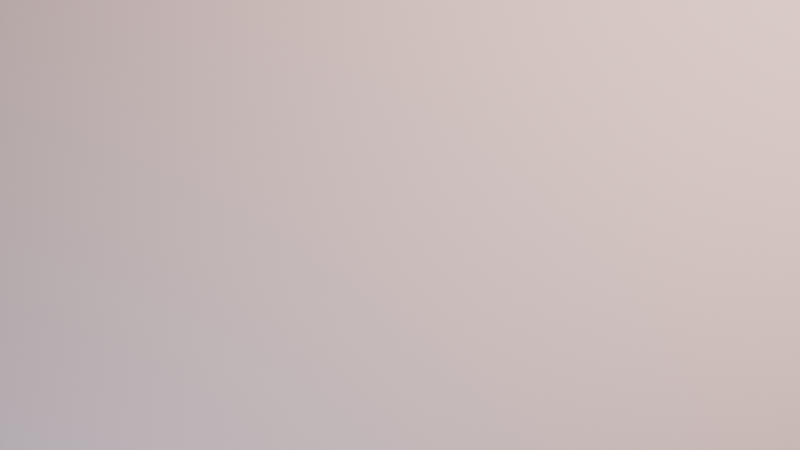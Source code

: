 # Source: base.blend  (saved by Blender 2.93.21; exported with 4.5.12 LTS)
import bpy
from mathutils import Matrix  # noqa: F401  (used for matrix-valued properties, if any)

bpy.ops.wm.read_factory_settings(use_empty=True)
scene = bpy.context.scene
scene.name = 'Scene'

# ---- collections
col_collection = bpy.data.collections.new('Collection'); scene.collection.children.link(col_collection)

# ---- materials (node trees are filled in below, after node groups)
mat_material_001 = bpy.data.materials.new('Material.001')
mat_material_001.preview_render_type = 'CUBE'

# ---- material node trees
mat_material_001.use_nodes = True; mat_material_001.node_tree.nodes.clear()
_N = mat_material_001.node_tree.nodes; _L = mat_material_001.node_tree.links
n0 = _N.new('ShaderNodeBsdfPrincipled'); n0.name = 'Principled BSDF'; n0.location = (10, 300)
n0.distribution = 'GGX'
n0.subsurface_method = 'BURLEY'
n0.inputs[0].default_value = (1.0, 1.0, 1.0, 1.0)
n0.inputs[2].default_value = 0.0
n0.inputs[3].default_value = 1.45
n0.inputs[13].default_value = 0.0
n0.inputs[20].default_value = 0.0
n0.inputs[27].default_value = (0.0, 0.0, 0.0, 1.0)
n0.inputs[28].default_value = 1.0
n1 = _N.new('ShaderNodeOutputMaterial'); n1.name = 'Material Output'; n1.location = (300, 300)
_L.new(n0.outputs[0], n1.inputs[0])
n1.is_active_output = True

# ---- world
world_world = bpy.data.worlds.new('World'); scene.world = world_world
world_world.use_nodes = True; world_world.node_tree.nodes.clear()
_N = world_world.node_tree.nodes; _L = world_world.node_tree.links
n0 = _N.new('ShaderNodeOutputWorld'); n0.name = 'World Output'; n0.location = (300, 300)
n1 = _N.new('ShaderNodeBackground'); n1.name = 'Background'; n1.location = (10, 300)
n1.inputs[0].default_value = (0.05088, 0.05088, 0.05088, 1.0)
_L.new(n1.outputs[0], n0.inputs[0])
n0.is_active_output = True
world_world.color = (0.05088, 0.05088, 0.05088)
world_world.use_sun_shadow = False
world_world.sun_shadow_jitter_overblur = 0.0

# ---- cameras
cam_camera = bpy.data.cameras.new('Camera')
cam_camera.clip_start = 11.0
cam_camera.clip_end = 1e+05
cam_camera.lens = 100.0
cam_camera.ortho_scale = 7.314
cam_camera.dof.use_dof = True
cam_camera.dof.focus_distance = 123.1
cam_camera.dof.aperture_fstop = 1.8
cam_camera.dof.aperture_blades = 10
cam_camera.dof.aperture_rotation = 1.063
cam_camera_001 = bpy.data.cameras.new('Camera.001')
cam_camera_001.clip_start = 33.0
cam_camera_001.clip_end = 1.001e+05

# ---- lights
light_area = bpy.data.lights.new('Area', 'AREA')
light_area.color = (1.0, 0.6357, 0.5496)
light_area.transmission_factor = 0.0
light_area.energy = 1.178e+09
light_area.shadow_soft_size = 7500.0
light_area.shadow_maximum_resolution = 0.006
light_area.use_absolute_resolution = True
light_area.size = 7500.0
light_area.size_y = 1.0
light_area_001 = bpy.data.lights.new('Area.001', 'AREA')
light_area_001.color = (0.5726, 0.7163, 1.0)
light_area_001.transmission_factor = 0.0
light_area_001.use_shadow = False
light_area_001.energy = 1.963e+08
light_area_001.shadow_soft_size = 100.0
light_area_001.shadow_maximum_resolution = 0.006
light_area_001.use_absolute_resolution = True
light_area_001.size = 100.0
light_area_001.size_y = 1.0

# ---- meshes
me_plane = bpy.data.meshes.new('Plane')
me_plane.from_pydata([(-1.0, -1.0, 0.0), (1.0, -1.0, 0.0), (-1.0, 1.0, 0.0), (1.0, 1.0, 0.0)], [], [(0, 1, 3, 2)])
_uv = me_plane.uv_layers.new(name='UVMap')
_uv.uv.foreach_set('vector', [0.0, 0.0, 1.0, 0.0, 1.0, 1.0, 0.0, 1.0])
me_plane.materials.append(mat_material_001)
me_plane.use_remesh_fix_poles = True
me_plane.use_remesh_preserve_attributes = False
me_plane.update()

# ---- objects
ob_camera = bpy.data.objects.new('Camera', cam_camera)
ob_plane = bpy.data.objects.new('Plane', me_plane)
ob_area = bpy.data.objects.new('Area', light_area)
ob_arealightblue = bpy.data.objects.new('AreaLightBlue', light_area_001)
ob_camera_top = bpy.data.objects.new('Camera.top', cam_camera_001)

# ---- transforms, parenting, visibility, modifiers, constraints
ob_camera.location = (2994.0, -431.7, 2691.0)
ob_camera.rotation_euler = (0.8249, 3.984e-05, -4.86)
ob_camera.lock_rotations_4d = False
ob_camera.empty_display_type = 'ARROWS'
ob_camera.color = (0.0, 0.0, 0.0, 0.0)
ob_camera.display_type = 'WIRE'
ob_camera.lineart.crease_threshold = 0.0
ob_plane.location = (0.0, 0.0, 0.0)
ob_plane.scale = (1.211e+04, 1.211e+04, 1.211e+04)
ob_area.location = (5112.0, 4017.0, 6826.0)
ob_area.rotation_euler = (-0.6797, 0.2404, 5.533)
ob_arealightblue.location = (-3080.0, -5981.0, 6826.0)
ob_arealightblue.rotation_euler = (-0.6797, 0.2404, 3.2)
ob_camera_top.location = (0.0, 0.0, 1.149e+04)

# ---- collection membership
col_collection.objects.link(ob_camera)
col_collection.objects.link(ob_plane)
col_collection.objects.link(ob_area)
col_collection.objects.link(ob_arealightblue)
col_collection.objects.link(ob_camera_top)

# ---- scene / render settings (as saved in the file)
scene.camera = ob_camera_top
scene.frame_start = 1; scene.frame_end = 250; scene.frame_set(1)
scene.render.engine = 'CYCLES'
scene.render.image_settings.file_format = 'FFMPEG'
scene.render.image_settings.color_mode = 'RGB'
scene.render.resolution_x = 3840
scene.render.resolution_y = 2160
scene.render.resolution_percentage = 50
scene.cycles.samples = 128
scene.cycles.sampling_pattern = 'TABULATED_SOBOL'
scene.cycles.use_adaptive_sampling = False
scene.cycles.use_light_tree = False
scene.cycles.use_fast_gi = True
scene.view_settings.look = 'Very High Contrast'
scene.view_settings.view_transform = 'Filmic'
bpy.context.view_layer.update()
